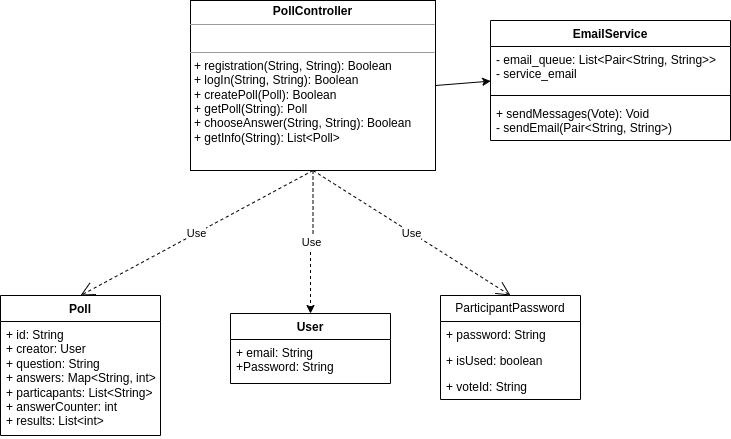

The diagram above was exported from draw.io. Its source (the exported page's mxGraphModel, read from the mxfile embedded in the PNG):
<mxGraphModel dx="1360" dy="807" grid="1" gridSize="10" guides="1" tooltips="1" connect="1" arrows="1" fold="1" page="1" pageScale="1" pageWidth="827" pageHeight="1169" math="0" shadow="0">
  <root>
    <mxCell id="0" />
    <mxCell id="1" parent="0" />
    <mxCell id="T11qSoxMCaOUJld7ELRL-21" value="Use" style="edgeStyle=orthogonalEdgeStyle;rounded=0;orthogonalLoop=1;jettySize=auto;html=1;exitX=0.5;exitY=1;exitDx=0;exitDy=0;dashed=1;" parent="1" source="IObNJCQ-o2jnJu7f6mBi-5" target="T11qSoxMCaOUJld7ELRL-16" edge="1">
      <mxGeometry x="0.0014" relative="1" as="geometry">
        <mxPoint as="offset" />
      </mxGeometry>
    </mxCell>
    <mxCell id="IObNJCQ-o2jnJu7f6mBi-5" value="&lt;p style=&quot;margin:0px;margin-top:4px;text-align:center;&quot;&gt;&lt;b&gt;PollController&lt;/b&gt;&lt;/p&gt;&lt;hr size=&quot;1&quot;&gt;&lt;p style=&quot;margin:0px;margin-left:4px;&quot;&gt;&lt;br&gt;&lt;/p&gt;&lt;hr size=&quot;1&quot;&gt;&lt;p style=&quot;margin:0px;margin-left:4px;&quot;&gt;+ registration(String, String): Boolean&lt;/p&gt;&lt;p style=&quot;margin:0px;margin-left:4px;&quot;&gt;+ logIn(String, String): Boolean&lt;/p&gt;&lt;p style=&quot;margin:0px;margin-left:4px;&quot;&gt;+&amp;nbsp;&lt;span style=&quot;background-color: initial;&quot;&gt;createPoll(Poll): Boolean&lt;/span&gt;&lt;/p&gt;&lt;p style=&quot;margin:0px;margin-left:4px;&quot;&gt;&lt;span style=&quot;background-color: initial;&quot;&gt;+ getPoll(String): Poll&lt;/span&gt;&lt;/p&gt;&lt;p style=&quot;margin:0px;margin-left:4px;&quot;&gt;+&amp;nbsp;&lt;span style=&quot;background-color: initial;&quot;&gt;chooseAnswer(String, String): Boolean&lt;/span&gt;&lt;/p&gt;&lt;p style=&quot;margin:0px;margin-left:4px;&quot;&gt;&lt;span style=&quot;background-color: initial;&quot;&gt;+ getInfo(String): List&amp;lt;Poll&amp;gt;&lt;/span&gt;&lt;/p&gt;&lt;p style=&quot;margin:0px;margin-left:4px;&quot;&gt;&lt;span style=&quot;background-color: initial;&quot;&gt;&lt;br&gt;&lt;/span&gt;&lt;/p&gt;&lt;p style=&quot;margin:0px;margin-left:4px;&quot;&gt;&lt;span style=&quot;background-color: initial;&quot;&gt;&lt;br&gt;&lt;/span&gt;&lt;/p&gt;" style="verticalAlign=top;align=left;overflow=fill;fontSize=12;fontFamily=Helvetica;html=1;whiteSpace=wrap;" parent="1" vertex="1">
      <mxGeometry x="240" y="80" width="245" height="170" as="geometry" />
    </mxCell>
    <mxCell id="IObNJCQ-o2jnJu7f6mBi-7" value="Poll" style="swimlane;fontStyle=1;align=center;verticalAlign=top;childLayout=stackLayout;horizontal=1;startSize=26;horizontalStack=0;resizeParent=1;resizeParentMax=0;resizeLast=0;collapsible=1;marginBottom=0;whiteSpace=wrap;html=1;" parent="1" vertex="1">
      <mxGeometry x="50" y="375" width="160" height="140" as="geometry" />
    </mxCell>
    <mxCell id="IObNJCQ-o2jnJu7f6mBi-8" value="+ id: String&lt;br&gt;+ creator: User&lt;br&gt;+ question: String&lt;br&gt;+ answers: Map&amp;lt;String, int&amp;gt;&lt;br&gt;+ particapants: List&amp;lt;String&amp;gt;&lt;br&gt;+ answerCounter: int&lt;br&gt;+ results: List&amp;lt;int&amp;gt;" style="text;strokeColor=none;fillColor=none;align=left;verticalAlign=top;spacingLeft=4;spacingRight=4;overflow=hidden;rotatable=0;points=[[0,0.5],[1,0.5]];portConstraint=eastwest;whiteSpace=wrap;html=1;" parent="IObNJCQ-o2jnJu7f6mBi-7" vertex="1">
      <mxGeometry y="26" width="160" height="114" as="geometry" />
    </mxCell>
    <mxCell id="IObNJCQ-o2jnJu7f6mBi-11" value="Use" style="endArrow=open;endSize=12;dashed=1;html=1;rounded=0;entryX=0.5;entryY=0;entryDx=0;entryDy=0;exitX=0.5;exitY=1;exitDx=0;exitDy=0;" parent="1" source="IObNJCQ-o2jnJu7f6mBi-5" target="IObNJCQ-o2jnJu7f6mBi-7" edge="1">
      <mxGeometry width="160" relative="1" as="geometry">
        <mxPoint x="280" y="270" as="sourcePoint" />
        <mxPoint x="400" y="280" as="targetPoint" />
        <Array as="points" />
      </mxGeometry>
    </mxCell>
    <mxCell id="IObNJCQ-o2jnJu7f6mBi-14" value="ParticipantPassword" style="swimlane;fontStyle=0;childLayout=stackLayout;horizontal=1;startSize=26;fillColor=none;horizontalStack=0;resizeParent=1;resizeParentMax=0;resizeLast=0;collapsible=1;marginBottom=0;whiteSpace=wrap;html=1;" parent="1" vertex="1">
      <mxGeometry x="490" y="375" width="140" height="104" as="geometry" />
    </mxCell>
    <mxCell id="IObNJCQ-o2jnJu7f6mBi-15" value="+ password: String" style="text;strokeColor=none;fillColor=none;align=left;verticalAlign=top;spacingLeft=4;spacingRight=4;overflow=hidden;rotatable=0;points=[[0,0.5],[1,0.5]];portConstraint=eastwest;whiteSpace=wrap;html=1;" parent="IObNJCQ-o2jnJu7f6mBi-14" vertex="1">
      <mxGeometry y="26" width="140" height="26" as="geometry" />
    </mxCell>
    <mxCell id="IObNJCQ-o2jnJu7f6mBi-16" value="+ isUsed: boolean" style="text;strokeColor=none;fillColor=none;align=left;verticalAlign=top;spacingLeft=4;spacingRight=4;overflow=hidden;rotatable=0;points=[[0,0.5],[1,0.5]];portConstraint=eastwest;whiteSpace=wrap;html=1;" parent="IObNJCQ-o2jnJu7f6mBi-14" vertex="1">
      <mxGeometry y="52" width="140" height="26" as="geometry" />
    </mxCell>
    <mxCell id="IObNJCQ-o2jnJu7f6mBi-17" value="+ voteId: String" style="text;strokeColor=none;fillColor=none;align=left;verticalAlign=top;spacingLeft=4;spacingRight=4;overflow=hidden;rotatable=0;points=[[0,0.5],[1,0.5]];portConstraint=eastwest;whiteSpace=wrap;html=1;" parent="IObNJCQ-o2jnJu7f6mBi-14" vertex="1">
      <mxGeometry y="78" width="140" height="26" as="geometry" />
    </mxCell>
    <mxCell id="IObNJCQ-o2jnJu7f6mBi-19" value="Use" style="endArrow=open;endSize=12;dashed=1;html=1;rounded=0;exitX=0.5;exitY=1;exitDx=0;exitDy=0;entryX=0.5;entryY=0;entryDx=0;entryDy=0;" parent="1" source="IObNJCQ-o2jnJu7f6mBi-5" target="IObNJCQ-o2jnJu7f6mBi-14" edge="1">
      <mxGeometry width="160" relative="1" as="geometry">
        <mxPoint x="260" y="390" as="sourcePoint" />
        <mxPoint x="420" y="390" as="targetPoint" />
      </mxGeometry>
    </mxCell>
    <mxCell id="T11qSoxMCaOUJld7ELRL-16" value="User" style="swimlane;fontStyle=1;align=center;verticalAlign=top;childLayout=stackLayout;horizontal=1;startSize=26;horizontalStack=0;resizeParent=1;resizeParentMax=0;resizeLast=0;collapsible=1;marginBottom=0;whiteSpace=wrap;html=1;" parent="1" vertex="1">
      <mxGeometry x="280" y="393" width="160" height="70" as="geometry" />
    </mxCell>
    <mxCell id="T11qSoxMCaOUJld7ELRL-17" value="+ email: String&lt;br&gt;+Password: String" style="text;strokeColor=none;fillColor=none;align=left;verticalAlign=top;spacingLeft=4;spacingRight=4;overflow=hidden;rotatable=0;points=[[0,0.5],[1,0.5]];portConstraint=eastwest;whiteSpace=wrap;html=1;" parent="T11qSoxMCaOUJld7ELRL-16" vertex="1">
      <mxGeometry y="26" width="160" height="44" as="geometry" />
    </mxCell>
    <mxCell id="DoCNvLmLSNSWz3jWFRzf-1" value="EmailService" style="swimlane;fontStyle=1;align=center;verticalAlign=top;childLayout=stackLayout;horizontal=1;startSize=26;horizontalStack=0;resizeParent=1;resizeParentMax=0;resizeLast=0;collapsible=1;marginBottom=0;whiteSpace=wrap;html=1;" parent="1" vertex="1">
      <mxGeometry x="540" y="100" width="240" height="120" as="geometry" />
    </mxCell>
    <mxCell id="DoCNvLmLSNSWz3jWFRzf-2" value="- email_queue: List&amp;lt;Pair&amp;lt;String, String&amp;gt;&amp;gt;&lt;br&gt;- service_email" style="text;strokeColor=none;fillColor=none;align=left;verticalAlign=top;spacingLeft=4;spacingRight=4;overflow=hidden;rotatable=0;points=[[0,0.5],[1,0.5]];portConstraint=eastwest;whiteSpace=wrap;html=1;" parent="DoCNvLmLSNSWz3jWFRzf-1" vertex="1">
      <mxGeometry y="26" width="240" height="44" as="geometry" />
    </mxCell>
    <mxCell id="DoCNvLmLSNSWz3jWFRzf-3" value="" style="line;strokeWidth=1;fillColor=none;align=left;verticalAlign=middle;spacingTop=-1;spacingLeft=3;spacingRight=3;rotatable=0;labelPosition=right;points=[];portConstraint=eastwest;strokeColor=inherit;" parent="DoCNvLmLSNSWz3jWFRzf-1" vertex="1">
      <mxGeometry y="70" width="240" height="10" as="geometry" />
    </mxCell>
    <mxCell id="DoCNvLmLSNSWz3jWFRzf-4" value="+ sendMessages(Vote): Void&lt;br&gt;- sendEmail(Pair&amp;lt;String, String&amp;gt;)" style="text;strokeColor=none;fillColor=none;align=left;verticalAlign=top;spacingLeft=4;spacingRight=4;overflow=hidden;rotatable=0;points=[[0,0.5],[1,0.5]];portConstraint=eastwest;whiteSpace=wrap;html=1;" parent="DoCNvLmLSNSWz3jWFRzf-1" vertex="1">
      <mxGeometry y="80" width="240" height="40" as="geometry" />
    </mxCell>
    <mxCell id="8I-IeuDaeiVmBaTws1JL-3" value="" style="endArrow=classic;html=1;rounded=0;exitX=1;exitY=0.5;exitDx=0;exitDy=0;entryX=0.001;entryY=0.787;entryDx=0;entryDy=0;entryPerimeter=0;" parent="1" source="IObNJCQ-o2jnJu7f6mBi-5" target="DoCNvLmLSNSWz3jWFRzf-2" edge="1">
      <mxGeometry width="50" height="50" relative="1" as="geometry">
        <mxPoint x="120" y="600" as="sourcePoint" />
        <mxPoint x="170" y="550" as="targetPoint" />
      </mxGeometry>
    </mxCell>
  </root>
</mxGraphModel>